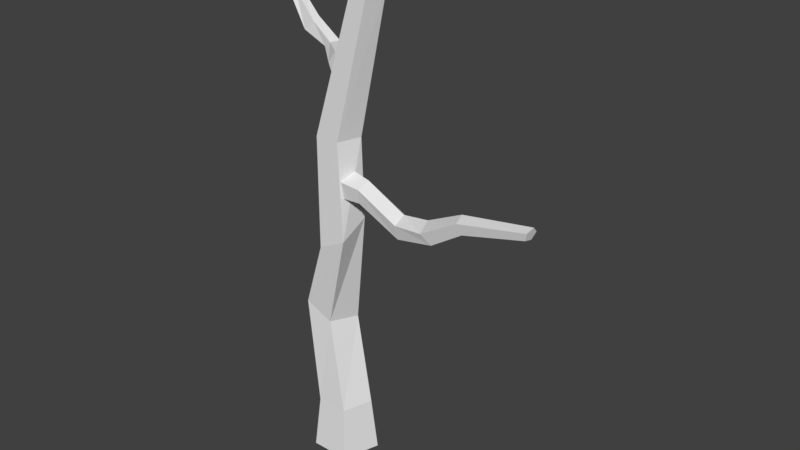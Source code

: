 # Source: Arbol.blend  (saved by Blender 2.78.0; exported with 4.5.12 LTS)
import bpy
from mathutils import Matrix  # noqa: F401  (used for matrix-valued properties, if any)

bpy.ops.wm.read_factory_settings(use_empty=True)
scene = bpy.context.scene
scene.name = 'Scene'

# ---- collections
col_collection_1 = bpy.data.collections.new('Collection 1'); scene.collection.children.link(col_collection_1)

# ---- world
world_world = bpy.data.worlds.new('World'); scene.world = world_world
world_world.color = (0.05088, 0.05088, 0.05088)
world_world.use_sun_shadow = False
world_world.sun_shadow_jitter_overblur = 0.0
world_world.cycles.sampling_method = 'MANUAL'

# ---- meshes
me_cylinder_003 = bpy.data.meshes.new('Cylinder.003')
me_cylinder_003.from_pydata([(5.661e-09, 1.237, -1.0), (0.0, 1.0, 1.0), (1.177, 0.3824, -1.0), (0.9511, 0.309, 1.0), (0.7273, -1.001, -1.0), (0.5878, -0.809, 1.0), (-0.7273, -1.001, -1.0), (-0.5878, -0.809, 1.0), (-1.177, 0.3824, -1.0), (-0.9511, 0.309, 1.0), (0.9511, 0.309, 1.0), (0.0, 1.0, 1.0), (0.5878, -0.809, 1.0), (-0.5878, -0.809, 1.0), (-0.9511, 0.309, 1.0), (0.7409, 0.2407, 11.57), (6.478e-07, 0.7791, 11.57), (0.4579, -0.6303, 11.57), (-0.4579, -0.6303, 11.57), (-0.7409, 0.2407, 11.57), (-1.655, 0.6154, 5.003), (-0.9171, 0.2655, 7.752), (-0.206, 0.8952, 8.445), (-0.7833, 1.306, 4.622), (-0.2448, -0.5026, 4.386), (0.6941, -0.7174, 7.989), (-0.3608, -0.7311, 7.47), (-1.322, -0.5026, 4.858), (0.7898, 0.2877, 8.591), (0.08796, 0.6154, 4.241), (2.029, 0.1143, 17.02), (1.668, 0.5176, 17.41), (1.826, -0.5136, 17.12), (1.338, -0.4985, 17.58), (1.24, 0.1388, 17.76), (-1.655, 0.6154, 5.003), (-0.7833, 1.306, 4.622), (-0.2448, -0.5026, 4.386), (-1.322, -0.5026, 4.858), (0.08796, 0.6154, 4.241), (0.6001, 0.3621, 9.979), (1.447, 0.1578, 9.96), (0.5571, 0.05026, 9.434), (1.413, -0.09422, 9.519), (0.4853, -0.5615, 9.565), (1.355, -0.5886, 9.625), (0.4839, -0.6277, 10.19), (1.353, -0.6421, 10.13), (0.5548, -0.05693, 10.45), (1.411, -0.1808, 10.34), (1.413, -0.09422, 9.519), (1.447, 0.1578, 9.96), (1.355, -0.5886, 9.625), (1.353, -0.6421, 10.13), (1.411, -0.1808, 10.34), (5.977, -0.6767, 10.11), (5.828, -0.4804, 10.42), (5.897, -1.062, 10.16), (5.698, -1.104, 10.5), (5.655, -0.7442, 10.66), (3.009, -0.2878, 9.628), (4.189, -0.5451, 9.915), (4.616, -0.2792, 9.839), (3.071, 0.06683, 9.268), (3.061, -0.6697, 8.9), (4.607, -0.904, 9.302), (4.183, -0.9312, 9.583), (3.003, -0.743, 9.4), (4.874, -0.501, 9.46), (3.103, -0.1692, 8.819), (8.289, -0.952, 10.78), (8.366, -0.8163, 11.02), (8.271, -1.235, 10.84), (8.336, -1.274, 11.11), (8.395, -1.015, 11.23), (3.009, -0.2878, 9.628), (3.071, 0.06683, 9.268), (3.061, -0.6697, 8.9), (3.003, -0.743, 9.4), (3.103, -0.1692, 8.819), (0.4506, 0.7256, 13.43), (-0.2849, 0.9857, 13.81), (0.5912, 0.4492, 13.97), (-0.1714, 0.7623, 14.26), (0.313, -0.1156, 13.98), (-0.3961, 0.3059, 14.27), (0.0006464, -0.1883, 13.44), (-0.6486, 0.2471, 13.83), (0.08568, 0.3316, 13.1), (-0.5798, 0.6673, 13.55), (-0.1714, 0.7623, 14.26), (-0.2849, 0.9857, 13.81), (-0.3961, 0.3059, 14.27), (-0.6486, 0.2471, 13.83), (-0.5798, 0.6673, 13.55), (-3.58, 2.043, 15.52), (-3.821, 2.157, 15.46), (-3.614, 1.773, 15.52), (-3.878, 1.72, 15.48), (-4.005, 1.958, 15.44), (-1.467, 1.269, 13.97), (-2.7, 1.389, 14.32), (-2.597, 1.63, 14.55), (-1.187, 1.431, 14.1), (-1.168, 0.8865, 14.26), (-2.156, 1.144, 14.74), (-2.52, 1.095, 14.38), (-1.455, 0.9331, 14.06), (-2.208, 1.475, 14.84), (-1.003, 1.194, 14.28), (-3.512, 2.173, 17.18), (-3.659, 2.276, 17.26), (-3.543, 1.98, 17.21), (-3.709, 1.964, 17.32), (-3.782, 2.147, 17.35), (-1.467, 1.269, 13.97), (-1.187, 1.431, 14.1), (-1.168, 0.8865, 14.26), (-1.455, 0.9331, 14.06), (-1.003, 1.194, 14.28), (-3.61, 2.151, 16.67), (-3.709, 2.202, 16.77), (-3.61, 2.06, 16.72), (-3.708, 2.129, 16.81), (-3.692, 1.999, 16.69), (-3.775, 2.08, 16.79), (-3.744, 2.052, 16.61), (-3.817, 2.122, 16.72), (-3.694, 2.146, 16.6), (-3.776, 2.198, 16.71), (-3.708, 2.129, 16.81), (-3.709, 2.202, 16.77), (-3.775, 2.08, 16.79), (-3.817, 2.122, 16.72), (-3.776, 2.198, 16.71), (-4.303, 2.486, 17.05), (-4.268, 2.542, 17.03), (-4.309, 2.447, 16.99), (-4.278, 2.479, 16.94), (-4.253, 2.538, 16.96), (-3.96, 2.37, 16.88), (-4.07, 2.412, 17.05), (-4.044, 2.444, 17.13), (-3.879, 2.365, 16.91), (-3.937, 2.236, 16.92), (-4.07, 2.307, 17.15), (-4.086, 2.327, 17.06), (-3.996, 2.291, 16.88), (-4.044, 2.379, 17.19), (-3.865, 2.282, 16.93), (-4.685, 2.614, 17.12), (-4.695, 2.662, 17.12), (-4.718, 2.59, 17.1), (-4.749, 2.623, 17.08), (-4.735, 2.668, 17.09), (-3.96, 2.37, 16.88), (-3.879, 2.365, 16.91), (-3.937, 2.236, 16.92), (-3.996, 2.291, 16.88), (-3.865, 2.282, 16.93), (-3.765, 2.118, 16.33), (-3.704, 2.237, 16.33), (-3.72, 2.1, 16.25), (-3.667, 2.223, 16.26), (-3.631, 2.067, 16.27), (-3.596, 2.196, 16.28), (-3.622, 2.065, 16.37), (-3.588, 2.194, 16.36), (-3.704, 2.096, 16.41), (-3.655, 2.219, 16.39), (-3.667, 2.223, 16.26), (-3.704, 2.237, 16.33), (-3.596, 2.196, 16.28), (-3.588, 2.194, 16.36), (-3.655, 2.219, 16.39), (-3.416, 2.879, 16.27), (-3.444, 2.89, 16.32), (-3.36, 2.858, 16.28), (-3.354, 2.856, 16.34), (-3.406, 2.876, 16.37), (-3.576, 2.474, 16.43), (-3.495, 2.638, 16.38), (-3.523, 2.697, 16.34), (-3.633, 2.468, 16.38), (-3.53, 2.412, 16.33), (-3.44, 2.633, 16.27), (-3.444, 2.599, 16.34), (-3.512, 2.44, 16.4), (-3.488, 2.694, 16.27), (-3.605, 2.43, 16.32), (-3.267, 3.138, 16.44), (-3.28, 3.105, 16.47), (-3.224, 3.131, 16.43), (-3.211, 3.094, 16.45), (-3.246, 3.078, 16.47), (-3.576, 2.474, 16.43), (-3.633, 2.468, 16.38), (-3.53, 2.412, 16.33), (-3.512, 2.44, 16.4), (-3.605, 2.43, 16.32), (-3.779, 2.119, 17.01), (-3.833, 2.022, 17.11), (-3.688, 2.116, 17.07), (-3.76, 2.02, 17.16), (-3.63, 2.032, 17.03), (-3.713, 1.952, 17.13), (-3.685, 1.981, 16.96), (-3.757, 1.911, 17.07), (-3.777, 2.035, 16.94), (-3.832, 1.955, 17.05), (-3.76, 2.02, 17.16), (-3.833, 2.022, 17.11), (-3.713, 1.952, 17.13), (-3.757, 1.911, 17.07), (-3.832, 1.955, 17.05), (-4.151, 1.617, 17.57), (-4.191, 1.642, 17.52), (-4.119, 1.562, 17.54), (-4.14, 1.553, 17.48), (-4.184, 1.602, 17.46), (-4.01, 1.777, 17.22), (-4.056, 1.668, 17.4), (-4.086, 1.695, 17.47), (-4.002, 1.857, 17.25), (-3.875, 1.795, 17.26), (-3.95, 1.665, 17.49), (-3.971, 1.649, 17.41), (-3.931, 1.738, 17.22), (-4.021, 1.693, 17.53), (-3.919, 1.869, 17.27), (-4.419, 1.389, 17.79), (-4.467, 1.393, 17.77), (-4.403, 1.345, 17.77), (-4.44, 1.322, 17.75), (-4.479, 1.352, 17.75), (-4.01, 1.777, 17.22), (-4.002, 1.857, 17.25), (-3.875, 1.795, 17.26), (-3.931, 1.738, 17.22), (-3.919, 1.869, 17.27), (-3.641, 1.98, 16.52), (-3.549, 1.955, 16.57), (-3.643, 2.045, 16.56), (-3.551, 2.008, 16.61), (-3.597, 2.099, 16.53), (-3.514, 2.052, 16.58), (-3.566, 2.068, 16.46), (-3.489, 2.026, 16.53), (-3.593, 1.994, 16.45), (-3.511, 1.966, 16.52), (-3.551, 2.008, 16.61), (-3.549, 1.955, 16.57), (-3.514, 2.052, 16.58), (-3.489, 2.026, 16.53), (-3.511, 1.966, 16.52), (-2.769, 1.744, 16.74), (-2.803, 1.711, 16.73), (-2.771, 1.782, 16.71), (-2.807, 1.772, 16.68), (-2.827, 1.728, 16.69), (-3.333, 1.865, 16.61), (-3.223, 1.848, 16.72), (-3.225, 1.822, 16.77), (-3.386, 1.858, 16.64), (-3.36, 1.959, 16.64), (-3.221, 1.924, 16.79), (-3.22, 1.911, 16.72), (-3.317, 1.927, 16.61), (-3.223, 1.869, 16.82), (-3.403, 1.916, 16.66), (-2.521, 1.628, 16.61), (-2.525, 1.595, 16.59), (-2.519, 1.652, 16.58), (-2.522, 1.635, 16.55), (-2.525, 1.599, 16.56), (-3.333, 1.865, 16.61), (-3.386, 1.858, 16.64), (-3.36, 1.959, 16.64), (-3.317, 1.927, 16.61), (-3.403, 1.916, 16.66)], [], [(0, 1, 3, 2), (2, 3, 5, 4), (4, 5, 7, 6), (3, 1, 11, 10), (6, 7, 9, 8), (8, 9, 1, 0), (0, 2, 4, 6, 8), (22, 21, 19, 16), (7, 5, 12, 13), (9, 7, 13, 14), (5, 3, 10, 12), (1, 9, 14, 11), (19, 18, 33, 34), (26, 25, 17, 18), (28, 22, 16, 15), (21, 26, 18, 19), (25, 28, 15, 17), (12, 10, 29, 24), (24, 29, 28, 25), (14, 13, 27, 20), (20, 27, 26, 21), (10, 11, 23, 29), (29, 23, 22, 28), (13, 12, 24, 27), (27, 24, 25, 26), (11, 14, 20, 23), (23, 20, 21, 22), (30, 31, 34, 33, 32), (17, 15, 30, 32), (16, 19, 34, 31), (18, 17, 32, 33), (15, 16, 31, 30), (29, 24, 37, 39), (20, 23, 36, 35), (24, 27, 38, 37), (23, 29, 39, 36), (27, 20, 35, 38), (40, 41, 43, 42), (42, 43, 45, 44), (44, 45, 47, 46), (43, 41, 51, 50), (46, 47, 49, 48), (48, 49, 41, 40), (40, 42, 44, 46, 48), (62, 61, 59, 56), (47, 45, 52, 53), (49, 47, 53, 54), (45, 43, 50, 52), (41, 49, 54, 51), (59, 58, 73, 74), (66, 65, 57, 58), (68, 62, 56, 55), (61, 66, 58, 59), (65, 68, 55, 57), (52, 50, 69, 64), (64, 69, 68, 65), (54, 53, 67, 60), (60, 67, 66, 61), (50, 51, 63, 69), (69, 63, 62, 68), (53, 52, 64, 67), (67, 64, 65, 66), (51, 54, 60, 63), (63, 60, 61, 62), (70, 71, 74, 73, 72), (57, 55, 70, 72), (56, 59, 74, 71), (58, 57, 72, 73), (55, 56, 71, 70), (69, 64, 77, 79), (60, 63, 76, 75), (64, 67, 78, 77), (63, 69, 79, 76), (67, 60, 75, 78), (80, 81, 83, 82), (82, 83, 85, 84), (84, 85, 87, 86), (83, 81, 91, 90), (86, 87, 89, 88), (88, 89, 81, 80), (80, 82, 84, 86, 88), (102, 101, 99, 96), (87, 85, 92, 93), (89, 87, 93, 94), (85, 83, 90, 92), (81, 89, 94, 91), (99, 98, 113, 114), (106, 105, 97, 98), (108, 102, 96, 95), (101, 106, 98, 99), (105, 108, 95, 97), (92, 90, 109, 104), (104, 109, 108, 105), (94, 93, 107, 100), (100, 107, 106, 101), (90, 91, 103, 109), (109, 103, 102, 108), (93, 92, 104, 107), (107, 104, 105, 106), (91, 94, 100, 103), (103, 100, 101, 102), (110, 111, 114, 113, 112), (97, 95, 110, 112), (96, 99, 114, 111), (98, 97, 112, 113), (95, 96, 111, 110), (109, 104, 117, 119), (100, 103, 116, 115), (104, 107, 118, 117), (103, 109, 119, 116), (107, 100, 115, 118), (120, 121, 123, 122), (122, 123, 125, 124), (124, 125, 127, 126), (123, 121, 131, 130), (126, 127, 129, 128), (128, 129, 121, 120), (120, 122, 124, 126, 128), (142, 141, 139, 136), (127, 125, 132, 133), (129, 127, 133, 134), (125, 123, 130, 132), (121, 129, 134, 131), (139, 138, 153, 154), (146, 145, 137, 138), (148, 142, 136, 135), (141, 146, 138, 139), (145, 148, 135, 137), (132, 130, 149, 144), (144, 149, 148, 145), (134, 133, 147, 140), (140, 147, 146, 141), (130, 131, 143, 149), (149, 143, 142, 148), (133, 132, 144, 147), (147, 144, 145, 146), (131, 134, 140, 143), (143, 140, 141, 142), (150, 151, 154, 153, 152), (137, 135, 150, 152), (136, 139, 154, 151), (138, 137, 152, 153), (135, 136, 151, 150), (149, 144, 157, 159), (140, 143, 156, 155), (144, 147, 158, 157), (143, 149, 159, 156), (147, 140, 155, 158), (160, 161, 163, 162), (162, 163, 165, 164), (164, 165, 167, 166), (163, 161, 171, 170), (166, 167, 169, 168), (168, 169, 161, 160), (160, 162, 164, 166, 168), (182, 181, 179, 176), (167, 165, 172, 173), (169, 167, 173, 174), (165, 163, 170, 172), (161, 169, 174, 171), (179, 178, 193, 194), (186, 185, 177, 178), (188, 182, 176, 175), (181, 186, 178, 179), (185, 188, 175, 177), (172, 170, 189, 184), (184, 189, 188, 185), (174, 173, 187, 180), (180, 187, 186, 181), (170, 171, 183, 189), (189, 183, 182, 188), (173, 172, 184, 187), (187, 184, 185, 186), (171, 174, 180, 183), (183, 180, 181, 182), (190, 191, 194, 193, 192), (177, 175, 190, 192), (176, 179, 194, 191), (178, 177, 192, 193), (175, 176, 191, 190), (189, 184, 197, 199), (180, 183, 196, 195), (184, 187, 198, 197), (183, 189, 199, 196), (187, 180, 195, 198), (200, 201, 203, 202), (202, 203, 205, 204), (204, 205, 207, 206), (203, 201, 211, 210), (206, 207, 209, 208), (208, 209, 201, 200), (200, 202, 204, 206, 208), (222, 221, 219, 216), (207, 205, 212, 213), (209, 207, 213, 214), (205, 203, 210, 212), (201, 209, 214, 211), (219, 218, 233, 234), (226, 225, 217, 218), (228, 222, 216, 215), (221, 226, 218, 219), (225, 228, 215, 217), (212, 210, 229, 224), (224, 229, 228, 225), (214, 213, 227, 220), (220, 227, 226, 221), (210, 211, 223, 229), (229, 223, 222, 228), (213, 212, 224, 227), (227, 224, 225, 226), (211, 214, 220, 223), (223, 220, 221, 222), (230, 231, 234, 233, 232), (217, 215, 230, 232), (216, 219, 234, 231), (218, 217, 232, 233), (215, 216, 231, 230), (229, 224, 237, 239), (220, 223, 236, 235), (224, 227, 238, 237), (223, 229, 239, 236), (227, 220, 235, 238), (240, 241, 243, 242), (242, 243, 245, 244), (244, 245, 247, 246), (243, 241, 251, 250), (246, 247, 249, 248), (248, 249, 241, 240), (240, 242, 244, 246, 248), (262, 261, 259, 256), (247, 245, 252, 253), (249, 247, 253, 254), (245, 243, 250, 252), (241, 249, 254, 251), (259, 258, 273, 274), (266, 265, 257, 258), (268, 262, 256, 255), (261, 266, 258, 259), (265, 268, 255, 257), (252, 250, 269, 264), (264, 269, 268, 265), (254, 253, 267, 260), (260, 267, 266, 261), (250, 251, 263, 269), (269, 263, 262, 268), (253, 252, 264, 267), (267, 264, 265, 266), (251, 254, 260, 263), (263, 260, 261, 262), (270, 271, 274, 273, 272), (257, 255, 270, 272), (256, 259, 274, 271), (258, 257, 272, 273), (255, 256, 271, 270), (269, 264, 277, 279), (260, 263, 276, 275), (264, 267, 278, 277), (263, 269, 279, 276), (267, 260, 275, 278)])
me_cylinder_003.materials.append(None)
me_cylinder_003.use_remesh_preserve_volume = False
me_cylinder_003.use_remesh_preserve_attributes = False
me_cylinder_003.use_mirror_vertex_groups = False
me_cylinder_003.update()

# ---- objects
ob_cylinder = bpy.data.objects.new('Cylinder', me_cylinder_003)

# ---- transforms, parenting, visibility, modifiers, constraints
ob_cylinder.location = (-0.588, 1.619, -0.7502)
ob_cylinder.lineart.crease_threshold = 0.0

# ---- collection membership
col_collection_1.objects.link(ob_cylinder)

# ---- scene / render settings (as saved in the file)
scene.frame_start = 1; scene.frame_end = 250; scene.frame_set(186)
scene.render.engine = 'CYCLES'
scene.render.resolution_percentage = 50
scene.render.dither_intensity = 0.0
scene.cycles.use_denoising = False
scene.cycles.samples = 128
scene.cycles.sampling_pattern = 'TABULATED_SOBOL'
scene.cycles.light_sampling_threshold = 0.0
scene.cycles.use_adaptive_sampling = False
scene.cycles.use_light_tree = False
scene.cycles.blur_glossy = 0.0
scene.cycles.sample_clamp_indirect = 0.0
scene.view_settings.view_transform = 'Standard'
bpy.context.view_layer.update()

# ---- added for rendering (the .blend has no active camera and no usable light): camera, sun
cam_auto = bpy.data.cameras.new('AutoCamera')
cam_auto.lens = 50.0
cam_auto.sensor_width = 36.0
cam_auto.clip_end = 1000.0
ob_auto_camera = bpy.data.objects.new('AutoCamera', cam_auto)
scene.collection.objects.link(ob_auto_camera)
ob_auto_camera.location = (22.8383, -23.3732, 24.9266)
ob_auto_camera.rotation_euler = (1.09748, -7.21219e-08, 0.694738)
scene.camera = ob_auto_camera
light_auto_sun = bpy.data.lights.new('AutoSun', 'SUN')
light_auto_sun.energy = 3.0
light_auto_sun.angle = 0.0523599
ob_auto_sun = bpy.data.objects.new('AutoSun', light_auto_sun)
scene.collection.objects.link(ob_auto_sun)
ob_auto_sun.rotation_euler = (0.872665, 0.174533, 0.523599)
bpy.context.view_layer.update()
